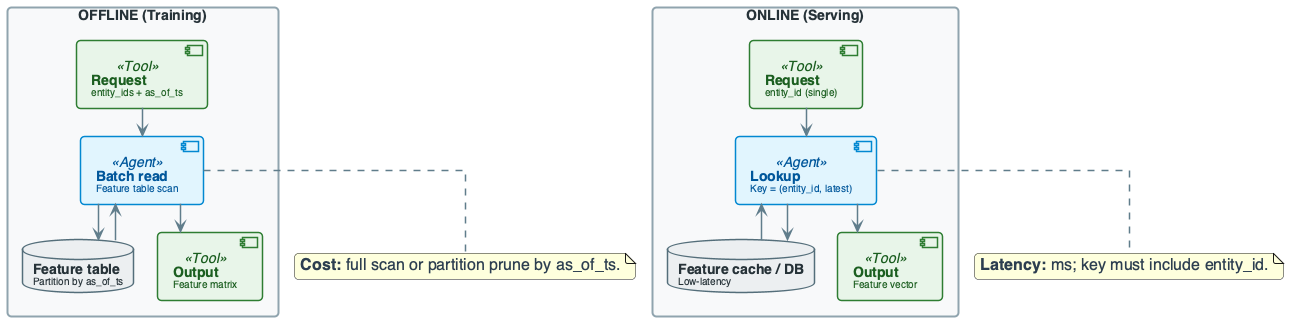

The diagram above was rendered by PlantUML. Its source (embedded in the PNG):
@startuml
'=================================================
' CANONICAL DIAGRAM TEMPLATE - DATA ENGINEERING
'=================================================

top to bottom direction
skinparam linetype ortho
skinparam shadowing false
skinparam roundcorner 8
skinparam handwritten false
skinparam nodesep 24
skinparam ranksep 28

'-------------------------
' FONT & GLOBAL STYLE
'-------------------------
skinparam defaultFontName "Segoe UI, Helvetica, sans-serif"
skinparam defaultFontSize 16
skinparam defaultFontColor #2C3E50

'-------------------------
' GENERIC BOX STYLE
'-------------------------
skinparam rectangle {
    BackgroundColor #F8F9FA
    BorderColor #90A4AE
    BorderThickness 2
    FontColor #263238
    FontSize 14
    FontStyle bold
    Padding 20
}

skinparam component {
    BackgroundColor #FFFFFF
    BorderColor #78909C
    BorderThickness 1.5
    FontSize 14
    Padding 12
}

skinparam database {
    BackgroundColor #ECEFF1
    BorderColor #546E7A
    BorderThickness 1.5
    FontSize 14
    FontColor #263238
}

skinparam arrow {
    Color #607D8B
    Thickness 1.5
    FontSize 11
    FontColor #546E7A
}

'-------------------------
' SEMANTIC STEREOTYPES
'-------------------------
skinparam component<<UI>> {
    BorderColor #8E24AA
    BackgroundColor #F3E5F5
    FontColor #4A148C
}

skinparam component<<Agent>> {
    BorderColor #0288D1
    BackgroundColor #E1F5FE
    FontColor #01579B
}

skinparam component<<Tool>> {
    BorderColor #2E7D32
    BackgroundColor #E8F5E9
    FontColor #1B5E20
}

skinparam component<<Config>> {
    BorderColor #F57C00
    BackgroundColor #FFF3E0
    FontColor #E65100
}

skinparam component<<Bad>> {
    BorderColor #C62828
    BackgroundColor #FFEBEE
    FontColor #B71C1C
}

skinparam component<<V1>> {
    BorderColor #F57C00
    BackgroundColor #FFF3E0
    FontColor #E65100
}

skinparam component<<V2>> {
    BorderColor #2E7D32
    BackgroundColor #E8F5E9
    FontColor #1B5E20
}

skinparam component<<up>> {
    BackgroundColor #E8F5E9
    BorderColor #2E7D32
}

skinparam component<<down>> {
    BackgroundColor #FFEBEE
    BorderColor #C62828
}

skinparam database<<up>> {
    BackgroundColor #E8F5E9
    BorderColor #2E7D32
}

skinparam database<<down>> {
    BackgroundColor #FFEBEE
    BorderColor #C62828
}

skinparam component<<success>> {
    BackgroundColor #E8F5E9
    BorderColor #2E7D32
}

skinparam component<<failure>> {
    BackgroundColor #FFEBEE
    BorderColor #C62828
}

'=================================================

' OFFLINE vs ONLINE REQUEST FLOW
rectangle "OFFLINE (Training)" #F8F9FA {
    component "**Request**\n<size:10>entity_ids + as_of_ts</size>" as REQ1 <<Tool>>
    component "**Batch read**\n<size:10>Feature table scan</size>" as BATCH <<Agent>>
    database "**Feature table**\n<size:10>Partition by as_of_ts</size>" as FT1
    component "**Output**\n<size:10>Feature matrix</size>" as OUT1 <<Tool>>
}

rectangle "ONLINE (Serving)" #F8F9FA {
    component "**Request**\n<size:10>entity_id (single)</size>" as REQ2 <<Tool>>
    component "**Lookup**\n<size:10>Key = (entity_id, latest)</size>" as LOOKUP <<Agent>>
    database "**Feature cache / DB**\n<size:10>Low-latency</size>" as CACHE
    component "**Output**\n<size:10>Feature vector</size>" as OUT2 <<Tool>>
}

REQ1 --> BATCH
BATCH --> FT1
FT1 --> BATCH
BATCH --> OUT1

REQ2 --> LOOKUP
LOOKUP --> CACHE
CACHE --> LOOKUP
LOOKUP --> OUT2

note bottom of BATCH : **Cost:** full scan or partition prune by as_of_ts.
note bottom of LOOKUP : **Latency:** ms; key must include entity_id.

@enduml